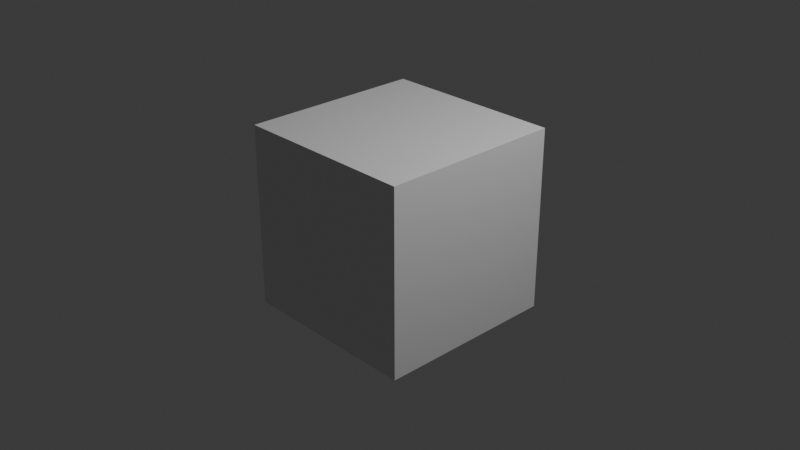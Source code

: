 # Source: main.blend  (saved by Blender 4.5.91; exported with 4.5.12 LTS)
import bpy
from mathutils import Matrix  # noqa: F401  (used for matrix-valued properties, if any)

bpy.ops.wm.read_factory_settings(use_empty=True)
scene = bpy.context.scene
scene.name = 'Scene'

# ---- collections
col_collection = bpy.data.collections.new('Collection'); scene.collection.children.link(col_collection)

# ---- materials (node trees are filled in below, after node groups)
mat_material = bpy.data.materials.new('Material')
mat_material.alpha_threshold = 0.0
mat_material.roughness = 0.5
mat_material.line_color = (0.0, 0.0, 0.0, 1.0)

# ---- material node trees
mat_material.use_nodes = True; mat_material.node_tree.nodes.clear()
_N = mat_material.node_tree.nodes; _L = mat_material.node_tree.links
n0 = _N.new('ShaderNodeOutputMaterial'); n0.name = 'Material Output'; n0.location = (200, 100)
n1 = _N.new('ShaderNodeBsdfPrincipled'); n1.name = 'Principled BSDF'; n1.location = (-200, 100)
n1.inputs[3].default_value = 1.45
_L.new(n1.outputs[0], n0.inputs[0])
n0.is_active_output = True

# ---- world
world_world = bpy.data.worlds.new('World'); scene.world = world_world
world_world.use_nodes = True; world_world.node_tree.nodes.clear()
_N = world_world.node_tree.nodes; _L = world_world.node_tree.links
n0 = _N.new('ShaderNodeOutputWorld'); n0.name = 'World Output'; n0.location = (200, 100)
n1 = _N.new('ShaderNodeBackground'); n1.name = 'Background'; n1.location = (-200, 100)
n1.inputs[0].default_value = (0.05088, 0.05088, 0.05088, 1.0)
_L.new(n1.outputs[0], n0.inputs[0])
n0.is_active_output = True
world_world.color = (0.05088, 0.05088, 0.05088)
world_world.sun_shadow_jitter_overblur = 0.0

# ---- cameras
cam_camera = bpy.data.cameras.new('Camera')
cam_camera.clip_end = 100.0
cam_camera.ortho_scale = 7.314

# ---- lights
light_light = bpy.data.lights.new('Light', 'POINT')
light_light.energy = 1000.0
light_light.shadow_soft_size = 0.1

# ---- meshes
me_cube = bpy.data.meshes.new('Cube')
me_cube.from_pydata([(1.0, 1.0, 1.0), (1.0, 1.0, -1.0), (1.0, -1.0, 1.0), (1.0, -1.0, -1.0), (-1.0, 1.0, 1.0), (-1.0, 1.0, -1.0), (-1.0, -1.0, 1.0), (-1.0, -1.0, -1.0)], [], [(0, 4, 6, 2), (3, 2, 6, 7), (7, 6, 4, 5), (5, 1, 3, 7), (1, 0, 2, 3), (5, 4, 0, 1)])
_uv = me_cube.uv_layers.new(name='UVMap')
_uv.uv.foreach_set('vector', [0.625, 0.5, 0.875, 0.5, 0.875, 0.75, 0.625, 0.75, 0.375, 0.75, 0.625, 0.75, 0.625, 1.0, 0.375, 1.0, 0.375, 0.0, 0.625, 0.0, 0.625, 0.25, 0.375, 0.25, 0.125, 0.5, 0.375, 0.5, 0.375, 0.75, 0.125, 0.75, 0.375, 0.5, 0.625, 0.5, 0.625, 0.75, 0.375, 0.75, 0.375, 0.25, 0.625, 0.25, 0.625, 0.5, 0.375, 0.5])
me_cube.materials.append(mat_material)
me_cube.use_mirror_vertex_groups = False
me_cube.update()

# ---- objects
ob_cube = bpy.data.objects.new('Cube', me_cube)
ob_light = bpy.data.objects.new('Light', light_light)
ob_camera = bpy.data.objects.new('Camera', cam_camera)

# ---- transforms, parenting, visibility, modifiers, constraints
ob_cube.location = (0.0, 0.0, 0.0)
ob_cube.lock_rotations_4d = False
ob_cube.empty_display_type = 'ARROWS'
ob_cube.lineart.crease_threshold = 0.0
ob_light.location = (4.076, 1.005, 5.904)
ob_light.rotation_euler = (0.6503, 0.05522, 1.866)
ob_light.lock_rotations_4d = False
ob_light.empty_display_type = 'ARROWS'
ob_light.color = (0.0, 0.0, 0.0, 0.0)
ob_light.lineart.crease_threshold = 0.0
ob_camera.location = (7.359, -6.926, 4.958)
ob_camera.rotation_euler = (1.109, 0.0, 0.8149)
ob_camera.lock_rotations_4d = False
ob_camera.empty_display_type = 'ARROWS'
ob_camera.color = (0.0, 0.0, 0.0, 0.0)
ob_camera.display_type = 'WIRE'
ob_camera.lineart.crease_threshold = 0.0

# ---- collection membership
col_collection.objects.link(ob_cube)
col_collection.objects.link(ob_light)
col_collection.objects.link(ob_camera)

# ---- scene / render settings (as saved in the file)
scene.camera = ob_camera
scene.frame_start = 1; scene.frame_end = 250; scene.frame_set(1)
scene.render.engine = 'BLENDER_EEVEE_NEXT'
bpy.context.view_layer.update()
